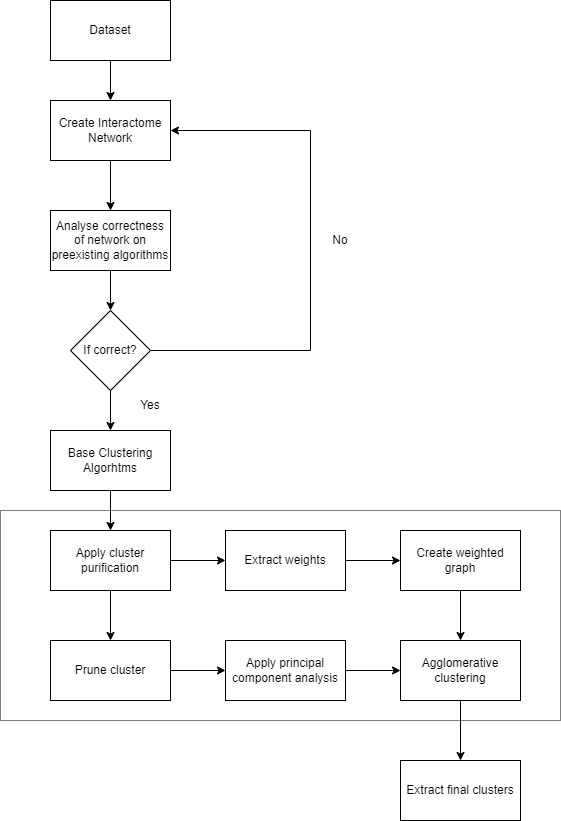

The diagram above was exported from draw.io. Its source (the exported page's mxGraphModel, read from the mxfile embedded in the PNG):
<mxGraphModel dx="1748" dy="893" grid="1" gridSize="10" guides="1" tooltips="1" connect="1" arrows="1" fold="1" page="1" pageScale="1" pageWidth="850" pageHeight="1100" math="0" shadow="0">
  <root>
    <mxCell id="0" />
    <mxCell id="1" parent="0" />
    <mxCell id="2" value="" style="rounded=0;whiteSpace=wrap;html=1;dashed=1;dashPattern=1 1;" vertex="1" parent="1">
      <mxGeometry x="200" y="680" width="560" height="210" as="geometry" />
    </mxCell>
    <mxCell id="3" style="edgeStyle=orthogonalEdgeStyle;rounded=0;orthogonalLoop=1;jettySize=auto;html=1;exitX=0.5;exitY=1;exitDx=0;exitDy=0;entryX=0.5;entryY=0;entryDx=0;entryDy=0;" edge="1" source="4" target="6" parent="1">
      <mxGeometry relative="1" as="geometry" />
    </mxCell>
    <mxCell id="4" value="Dataset" style="rounded=0;whiteSpace=wrap;html=1;" vertex="1" parent="1">
      <mxGeometry x="250" y="170" width="120" height="60" as="geometry" />
    </mxCell>
    <mxCell id="5" style="edgeStyle=orthogonalEdgeStyle;rounded=0;orthogonalLoop=1;jettySize=auto;html=1;exitX=0.5;exitY=1;exitDx=0;exitDy=0;entryX=0.5;entryY=0;entryDx=0;entryDy=0;" edge="1" source="6" target="8" parent="1">
      <mxGeometry relative="1" as="geometry">
        <mxPoint x="310" y="400" as="targetPoint" />
      </mxGeometry>
    </mxCell>
    <mxCell id="6" value="Create Interactome Network" style="rounded=0;whiteSpace=wrap;html=1;" vertex="1" parent="1">
      <mxGeometry x="250" y="270" width="120" height="60" as="geometry" />
    </mxCell>
    <mxCell id="7" style="edgeStyle=orthogonalEdgeStyle;rounded=0;orthogonalLoop=1;jettySize=auto;html=1;exitX=0.5;exitY=1;exitDx=0;exitDy=0;entryX=0.5;entryY=0;entryDx=0;entryDy=0;" edge="1" source="8" target="11" parent="1">
      <mxGeometry relative="1" as="geometry" />
    </mxCell>
    <mxCell id="8" value="Analyse correctness of network on preexisting algorithms" style="rounded=0;whiteSpace=wrap;html=1;" vertex="1" parent="1">
      <mxGeometry x="250" y="380" width="120" height="60" as="geometry" />
    </mxCell>
    <mxCell id="9" style="edgeStyle=orthogonalEdgeStyle;rounded=0;orthogonalLoop=1;jettySize=auto;html=1;exitX=0.5;exitY=1;exitDx=0;exitDy=0;entryX=0.5;entryY=0;entryDx=0;entryDy=0;" edge="1" source="11" target="13" parent="1">
      <mxGeometry relative="1" as="geometry">
        <mxPoint x="310" y="600" as="targetPoint" />
      </mxGeometry>
    </mxCell>
    <mxCell id="10" style="edgeStyle=orthogonalEdgeStyle;rounded=0;orthogonalLoop=1;jettySize=auto;html=1;exitX=1;exitY=0.5;exitDx=0;exitDy=0;entryX=1;entryY=0.5;entryDx=0;entryDy=0;" edge="1" source="11" target="6" parent="1">
      <mxGeometry relative="1" as="geometry">
        <Array as="points">
          <mxPoint x="510" y="520" />
          <mxPoint x="510" y="300" />
        </Array>
      </mxGeometry>
    </mxCell>
    <mxCell id="11" value="If correct?" style="rhombus;whiteSpace=wrap;html=1;" vertex="1" parent="1">
      <mxGeometry x="270" y="480" width="80" height="80" as="geometry" />
    </mxCell>
    <mxCell id="12" style="edgeStyle=orthogonalEdgeStyle;rounded=0;orthogonalLoop=1;jettySize=auto;html=1;exitX=0.5;exitY=1;exitDx=0;exitDy=0;entryX=0.5;entryY=0;entryDx=0;entryDy=0;" edge="1" source="13" target="18" parent="1">
      <mxGeometry relative="1" as="geometry" />
    </mxCell>
    <mxCell id="13" value="Base Clustering Algorhtms" style="rounded=0;whiteSpace=wrap;html=1;" vertex="1" parent="1">
      <mxGeometry x="250" y="600" width="120" height="60" as="geometry" />
    </mxCell>
    <mxCell id="14" value="No" style="text;html=1;strokeColor=none;fillColor=none;align=center;verticalAlign=middle;whiteSpace=wrap;rounded=0;" vertex="1" parent="1">
      <mxGeometry x="510" y="395" width="60" height="30" as="geometry" />
    </mxCell>
    <mxCell id="15" value="Yes" style="text;html=1;strokeColor=none;fillColor=none;align=center;verticalAlign=middle;whiteSpace=wrap;rounded=0;" vertex="1" parent="1">
      <mxGeometry x="320" y="560" width="60" height="30" as="geometry" />
    </mxCell>
    <mxCell id="16" style="edgeStyle=orthogonalEdgeStyle;rounded=0;orthogonalLoop=1;jettySize=auto;html=1;exitX=1;exitY=0.5;exitDx=0;exitDy=0;entryX=0;entryY=0.5;entryDx=0;entryDy=0;" edge="1" source="18" target="20" parent="1">
      <mxGeometry relative="1" as="geometry">
        <mxPoint x="400" y="610" as="targetPoint" />
      </mxGeometry>
    </mxCell>
    <mxCell id="17" style="edgeStyle=orthogonalEdgeStyle;rounded=0;orthogonalLoop=1;jettySize=auto;html=1;exitX=0.5;exitY=1;exitDx=0;exitDy=0;" edge="1" source="18" target="24" parent="1">
      <mxGeometry relative="1" as="geometry" />
    </mxCell>
    <mxCell id="18" value="Apply cluster purification" style="rounded=0;whiteSpace=wrap;html=1;" vertex="1" parent="1">
      <mxGeometry x="250" y="700" width="120" height="60" as="geometry" />
    </mxCell>
    <mxCell id="19" style="edgeStyle=orthogonalEdgeStyle;rounded=0;orthogonalLoop=1;jettySize=auto;html=1;exitX=1;exitY=0.5;exitDx=0;exitDy=0;" edge="1" source="20" target="22" parent="1">
      <mxGeometry relative="1" as="geometry" />
    </mxCell>
    <mxCell id="20" value="Extract weights" style="rounded=0;whiteSpace=wrap;html=1;" vertex="1" parent="1">
      <mxGeometry x="425" y="700" width="120" height="60" as="geometry" />
    </mxCell>
    <mxCell id="21" style="edgeStyle=orthogonalEdgeStyle;rounded=0;orthogonalLoop=1;jettySize=auto;html=1;exitX=0.5;exitY=1;exitDx=0;exitDy=0;entryX=0.5;entryY=0;entryDx=0;entryDy=0;" edge="1" source="22" target="28" parent="1">
      <mxGeometry relative="1" as="geometry" />
    </mxCell>
    <mxCell id="22" value="Create weighted graph" style="rounded=0;whiteSpace=wrap;html=1;" vertex="1" parent="1">
      <mxGeometry x="600" y="700" width="120" height="60" as="geometry" />
    </mxCell>
    <mxCell id="23" style="edgeStyle=orthogonalEdgeStyle;rounded=0;orthogonalLoop=1;jettySize=auto;html=1;exitX=1;exitY=0.5;exitDx=0;exitDy=0;entryX=0;entryY=0.5;entryDx=0;entryDy=0;" edge="1" source="24" target="26" parent="1">
      <mxGeometry relative="1" as="geometry" />
    </mxCell>
    <mxCell id="24" value="Prune cluster" style="rounded=0;whiteSpace=wrap;html=1;" vertex="1" parent="1">
      <mxGeometry x="250" y="810" width="120" height="60" as="geometry" />
    </mxCell>
    <mxCell id="25" style="edgeStyle=orthogonalEdgeStyle;rounded=0;orthogonalLoop=1;jettySize=auto;html=1;exitX=1;exitY=0.5;exitDx=0;exitDy=0;entryX=0;entryY=0.5;entryDx=0;entryDy=0;" edge="1" source="26" target="28" parent="1">
      <mxGeometry relative="1" as="geometry" />
    </mxCell>
    <mxCell id="26" value="Apply principal component analysis" style="rounded=0;whiteSpace=wrap;html=1;" vertex="1" parent="1">
      <mxGeometry x="425" y="810" width="120" height="60" as="geometry" />
    </mxCell>
    <mxCell id="27" style="edgeStyle=orthogonalEdgeStyle;rounded=0;orthogonalLoop=1;jettySize=auto;html=1;exitX=0.5;exitY=1;exitDx=0;exitDy=0;entryX=0.5;entryY=0;entryDx=0;entryDy=0;" edge="1" source="28" target="29" parent="1">
      <mxGeometry relative="1" as="geometry">
        <mxPoint x="660" y="930" as="targetPoint" />
      </mxGeometry>
    </mxCell>
    <mxCell id="28" value="Agglomerative clustering" style="rounded=0;whiteSpace=wrap;html=1;" vertex="1" parent="1">
      <mxGeometry x="600" y="810" width="120" height="60" as="geometry" />
    </mxCell>
    <mxCell id="29" value="Extract final clusters" style="rounded=0;whiteSpace=wrap;html=1;" vertex="1" parent="1">
      <mxGeometry x="600" y="930" width="120" height="60" as="geometry" />
    </mxCell>
  </root>
</mxGraphModel>